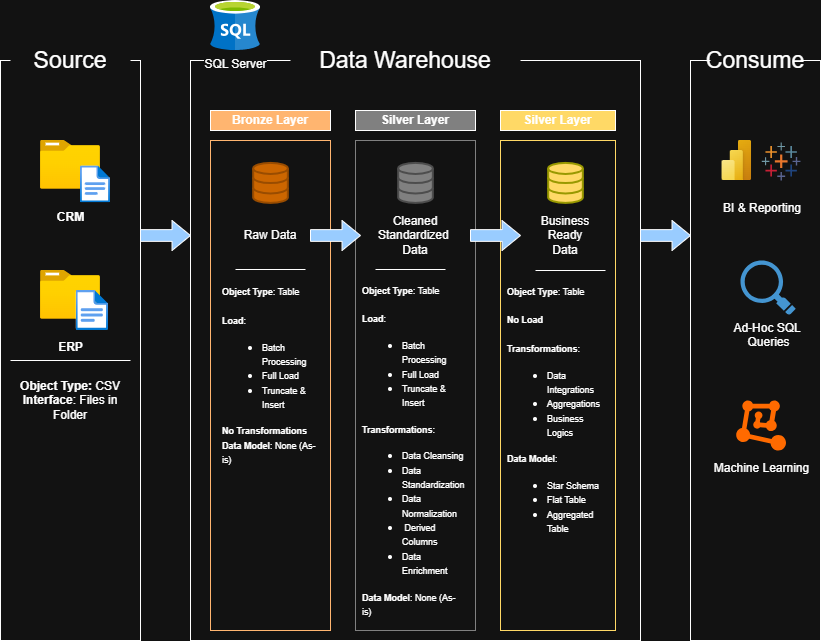

The diagram above was exported from draw.io. Its source (the exported page's mxGraphModel, read from the mxfile embedded in the PNG):
<mxGraphModel dx="1389" dy="835" grid="1" gridSize="10" guides="1" tooltips="1" connect="1" arrows="1" fold="1" page="1" pageScale="1" pageWidth="850" pageHeight="1100" math="0" shadow="0">
  <root>
    <mxCell id="0" />
    <mxCell id="1" parent="0" />
    <mxCell id="x6HBWGZqbggS8Ydn5rsP-5" value="" style="rounded=0;whiteSpace=wrap;html=1;fillStyle=auto;" parent="1" vertex="1">
      <mxGeometry x="20" y="80" width="140" height="580" as="geometry" />
    </mxCell>
    <mxCell id="x6HBWGZqbggS8Ydn5rsP-6" value="&lt;font style=&quot;font-size: 23px;&quot;&gt;Source&lt;/font&gt;" style="rounded=0;whiteSpace=wrap;html=1;strokeColor=none;fillStyle=auto;" parent="1" vertex="1">
      <mxGeometry x="30" y="50" width="120" height="60" as="geometry" />
    </mxCell>
    <mxCell id="x6HBWGZqbggS8Ydn5rsP-7" value="" style="rounded=0;whiteSpace=wrap;html=1;" parent="1" vertex="1">
      <mxGeometry x="210" y="80" width="450" height="580" as="geometry" />
    </mxCell>
    <mxCell id="x6HBWGZqbggS8Ydn5rsP-9" value="&lt;font style=&quot;font-size: 23px;&quot;&gt;Data Warehouse&lt;/font&gt;" style="rounded=0;whiteSpace=wrap;html=1;strokeColor=none;fillStyle=auto;" parent="1" vertex="1">
      <mxGeometry x="310" y="50" width="230" height="60" as="geometry" />
    </mxCell>
    <mxCell id="x6HBWGZqbggS8Ydn5rsP-11" value="" style="rounded=0;whiteSpace=wrap;html=1;" parent="1" vertex="1">
      <mxGeometry x="710" y="80" width="130" height="580" as="geometry" />
    </mxCell>
    <mxCell id="x6HBWGZqbggS8Ydn5rsP-12" value="&lt;font style=&quot;font-size: 23px;&quot;&gt;Consume&lt;/font&gt;" style="rounded=0;whiteSpace=wrap;html=1;strokeColor=none;fillStyle=auto;" parent="1" vertex="1">
      <mxGeometry x="730" y="50" width="90" height="60" as="geometry" />
    </mxCell>
    <mxCell id="x6HBWGZqbggS8Ydn5rsP-13" value="&lt;b&gt;Bronze Layer&lt;/b&gt;" style="rounded=0;whiteSpace=wrap;html=1;fillColor=#FFB570;" parent="1" vertex="1">
      <mxGeometry x="230" y="130" width="120" height="20" as="geometry" />
    </mxCell>
    <mxCell id="x6HBWGZqbggS8Ydn5rsP-14" value="" style="rounded=0;whiteSpace=wrap;html=1;fillColor=none;fillStyle=solid;strokeColor=#FFB570;" parent="1" vertex="1">
      <mxGeometry x="230" y="160" width="120" height="490" as="geometry" />
    </mxCell>
    <mxCell id="x6HBWGZqbggS8Ydn5rsP-15" value="&lt;b&gt;Silver Layer&lt;/b&gt;" style="rounded=0;whiteSpace=wrap;html=1;fillColor=#808080;" parent="1" vertex="1">
      <mxGeometry x="375" y="130" width="120" height="20" as="geometry" />
    </mxCell>
    <mxCell id="x6HBWGZqbggS8Ydn5rsP-16" value="&lt;span style=&quot;color: rgba(0, 0, 0, 0); font-family: monospace; font-size: 0px; text-align: start; text-wrap-mode: nowrap;&quot;&gt;%3CmxGraphModel%3E%3Croot%3E%3CmxCell%20id%3D%220%22%2F%3E%3CmxCell%20id%3D%221%22%20parent%3D%220%22%2F%3E%3CmxCell%20id%3D%222%22%20value%3D%22%22%20style%3D%22html%3D1%3BverticalLabelPosition%3Dbottom%3Balign%3Dcenter%3BlabelBackgroundColor%3D%23ffffff%3BverticalAlign%3Dtop%3BstrokeWidth%3D2%3BstrokeColor%3D%230080F0%3Bshadow%3D0%3Bdashed%3D0%3Bshape%3Dmxgraph.ios7.icons.data%3B%22%20vertex%3D%221%22%20parent%3D%221%22%3E%3CmxGeometry%20x%3D%22272.67%22%20y%3D%22240%22%20width%3D%2234.66%22%20height%3D%2240%22%20as%3D%22geometry%22%2F%3E%3C%2FmxCell%3E%3C%2Froot%3E%3C%2FmxGraphModel%3E&lt;/span&gt;" style="rounded=0;whiteSpace=wrap;html=1;fillColor=default;strokeColor=#808080;" parent="1" vertex="1">
      <mxGeometry x="375" y="160" width="120" height="490" as="geometry" />
    </mxCell>
    <mxCell id="x6HBWGZqbggS8Ydn5rsP-17" value="&lt;b&gt;Silver Layer&lt;/b&gt;" style="rounded=0;whiteSpace=wrap;html=1;fillColor=#FFD966;" parent="1" vertex="1">
      <mxGeometry x="520" y="130" width="115" height="20" as="geometry" />
    </mxCell>
    <mxCell id="x6HBWGZqbggS8Ydn5rsP-18" value="" style="rounded=0;whiteSpace=wrap;html=1;fillColor=none;strokeColor=#FFD966;" parent="1" vertex="1">
      <mxGeometry x="520" y="160" width="115" height="490" as="geometry" />
    </mxCell>
    <mxCell id="x6HBWGZqbggS8Ydn5rsP-25" value="" style="group" parent="1" vertex="1" connectable="0">
      <mxGeometry x="60" y="160" width="70" height="62.400000000000006" as="geometry" />
    </mxCell>
    <mxCell id="x6HBWGZqbggS8Ydn5rsP-19" value="&lt;div&gt;&lt;b&gt;&lt;br&gt;&lt;/b&gt;&lt;/div&gt;&lt;b&gt;CRM&lt;/b&gt;" style="image;aspect=fixed;html=1;points=[];align=center;fontSize=12;image=img/lib/azure2/general/Folder_Blank.svg;" parent="x6HBWGZqbggS8Ydn5rsP-25" vertex="1">
      <mxGeometry width="59.93" height="48.64" as="geometry" />
    </mxCell>
    <mxCell id="x6HBWGZqbggS8Ydn5rsP-20" value="" style="image;aspect=fixed;html=1;points=[];align=center;fontSize=12;image=img/lib/azure2/general/File.svg;" parent="x6HBWGZqbggS8Ydn5rsP-25" vertex="1">
      <mxGeometry x="40" y="25.44" width="30" height="36.96" as="geometry" />
    </mxCell>
    <mxCell id="x6HBWGZqbggS8Ydn5rsP-26" value="" style="group" parent="1" vertex="1" connectable="0">
      <mxGeometry x="60" y="290" width="68.04999999999998" height="60" as="geometry" />
    </mxCell>
    <mxCell id="x6HBWGZqbggS8Ydn5rsP-27" value="&lt;div&gt;&lt;b&gt;&lt;br&gt;&lt;/b&gt;&lt;/div&gt;&lt;div&gt;&lt;b&gt;ERP&lt;/b&gt;&lt;/div&gt;" style="image;aspect=fixed;html=1;points=[];align=center;fontSize=12;image=img/lib/azure2/general/Folder_Blank.svg;" parent="x6HBWGZqbggS8Ydn5rsP-26" vertex="1">
      <mxGeometry width="59.93" height="48.64" as="geometry" />
    </mxCell>
    <mxCell id="x6HBWGZqbggS8Ydn5rsP-28" value="" style="image;aspect=fixed;html=1;points=[];align=center;fontSize=12;image=img/lib/azure2/general/File.svg;" parent="x6HBWGZqbggS8Ydn5rsP-26" vertex="1">
      <mxGeometry x="35.58" y="20" width="32.47" height="40" as="geometry" />
    </mxCell>
    <mxCell id="x6HBWGZqbggS8Ydn5rsP-31" value="&lt;b&gt;Object Type: &lt;/b&gt;CSV&lt;div&gt;&lt;b&gt;Interface&lt;/b&gt;: Files in Folder&lt;/div&gt;" style="rounded=0;whiteSpace=wrap;html=1;strokeColor=none;" parent="1" vertex="1">
      <mxGeometry x="30" y="390" width="120" height="60" as="geometry" />
    </mxCell>
    <mxCell id="x6HBWGZqbggS8Ydn5rsP-33" value="" style="endArrow=none;html=1;rounded=0;" parent="1" edge="1">
      <mxGeometry width="50" height="50" relative="1" as="geometry">
        <mxPoint x="30" y="380" as="sourcePoint" />
        <mxPoint x="150" y="380" as="targetPoint" />
      </mxGeometry>
    </mxCell>
    <mxCell id="x6HBWGZqbggS8Ydn5rsP-34" value="" style="html=1;verticalLabelPosition=bottom;align=center;labelBackgroundColor=#ffffff;verticalAlign=top;strokeWidth=2;strokeColor=#994C00;shadow=0;dashed=0;shape=mxgraph.ios7.icons.data;fillColor=#CC6600;" parent="1" vertex="1">
      <mxGeometry x="272.67" y="182.4" width="34.66" height="40" as="geometry" />
    </mxCell>
    <mxCell id="x6HBWGZqbggS8Ydn5rsP-35" value="" style="html=1;verticalLabelPosition=bottom;align=center;labelBackgroundColor=#ffffff;verticalAlign=top;strokeWidth=2;strokeColor=#4D4D4D;shadow=0;dashed=0;shape=mxgraph.ios7.icons.data;fillColor=#808080;" parent="1" vertex="1">
      <mxGeometry x="417.67" y="182.4" width="34.66" height="40" as="geometry" />
    </mxCell>
    <mxCell id="x6HBWGZqbggS8Ydn5rsP-36" value="" style="html=1;verticalLabelPosition=bottom;align=center;labelBackgroundColor=#ffffff;verticalAlign=top;strokeWidth=2;strokeColor=#999900;shadow=0;dashed=0;shape=mxgraph.ios7.icons.data;fillColor=#FFD966;" parent="1" vertex="1">
      <mxGeometry x="567.67" y="182.4" width="34.66" height="40" as="geometry" />
    </mxCell>
    <mxCell id="x6HBWGZqbggS8Ydn5rsP-39" value="" style="shape=singleArrow;whiteSpace=wrap;html=1;fillColor=#99CCFF;arrowWidth=0.39142892020089165;arrowSize=0.36964329310825905;" parent="1" vertex="1">
      <mxGeometry x="330" y="240" width="50" height="30" as="geometry" />
    </mxCell>
    <mxCell id="x6HBWGZqbggS8Ydn5rsP-42" value="Raw Data" style="text;html=1;align=center;verticalAlign=middle;whiteSpace=wrap;rounded=0;" parent="1" vertex="1">
      <mxGeometry x="260" y="240" width="60" height="30" as="geometry" />
    </mxCell>
    <mxCell id="x6HBWGZqbggS8Ydn5rsP-43" value="Cleaned Standardized&amp;nbsp;&lt;div&gt;Data&lt;/div&gt;" style="text;html=1;align=center;verticalAlign=middle;whiteSpace=wrap;rounded=0;" parent="1" vertex="1">
      <mxGeometry x="405" y="240" width="60" height="30" as="geometry" />
    </mxCell>
    <mxCell id="x6HBWGZqbggS8Ydn5rsP-44" value="Business Ready Data" style="text;html=1;align=center;verticalAlign=middle;whiteSpace=wrap;rounded=0;" parent="1" vertex="1">
      <mxGeometry x="555" y="240" width="60" height="30" as="geometry" />
    </mxCell>
    <mxCell id="x6HBWGZqbggS8Ydn5rsP-45" value="" style="endArrow=none;html=1;rounded=0;" parent="1" edge="1">
      <mxGeometry width="50" height="50" relative="1" as="geometry">
        <mxPoint x="255" y="289" as="sourcePoint" />
        <mxPoint x="325" y="289" as="targetPoint" />
      </mxGeometry>
    </mxCell>
    <mxCell id="x6HBWGZqbggS8Ydn5rsP-46" value="" style="endArrow=none;html=1;rounded=0;" parent="1" edge="1">
      <mxGeometry width="50" height="50" relative="1" as="geometry">
        <mxPoint x="395" y="289" as="sourcePoint" />
        <mxPoint x="465" y="289" as="targetPoint" />
      </mxGeometry>
    </mxCell>
    <mxCell id="x6HBWGZqbggS8Ydn5rsP-47" value="" style="endArrow=none;html=1;rounded=0;" parent="1" edge="1">
      <mxGeometry width="50" height="50" relative="1" as="geometry">
        <mxPoint x="555" y="290" as="sourcePoint" />
        <mxPoint x="625" y="290" as="targetPoint" />
      </mxGeometry>
    </mxCell>
    <mxCell id="x6HBWGZqbggS8Ydn5rsP-48" value="&lt;font style=&quot;font-size: 9px;&quot;&gt;&lt;b style=&quot;&quot;&gt;Object Type&lt;/b&gt;: Table&lt;/font&gt;&lt;div&gt;&lt;font style=&quot;font-size: 9px;&quot;&gt;&lt;br&gt;&lt;/font&gt;&lt;/div&gt;&lt;div&gt;&lt;font style=&quot;font-size: 9px;&quot;&gt;&lt;b&gt;Load&lt;/b&gt;:&lt;/font&gt;&lt;/div&gt;&lt;ul&gt;&lt;li&gt;&lt;span style=&quot;background-color: transparent; color: light-dark(rgb(0, 0, 0), rgb(255, 255, 255));&quot;&gt;&lt;font style=&quot;font-size: 9px;&quot;&gt;Batch Processing&lt;/font&gt;&lt;/span&gt;&lt;/li&gt;&lt;li&gt;&lt;span style=&quot;background-color: transparent; color: light-dark(rgb(0, 0, 0), rgb(255, 255, 255));&quot;&gt;&lt;font style=&quot;font-size: 9px;&quot;&gt;Full Load&lt;/font&gt;&lt;/span&gt;&lt;/li&gt;&lt;li&gt;&lt;span style=&quot;background-color: transparent; color: light-dark(rgb(0, 0, 0), rgb(255, 255, 255));&quot;&gt;&lt;font style=&quot;font-size: 9px;&quot;&gt;Truncate &amp;amp; Insert&lt;/font&gt;&lt;/span&gt;&lt;/li&gt;&lt;/ul&gt;&lt;div&gt;&lt;font style=&quot;font-size: 9px;&quot;&gt;&lt;b&gt;No Transformations&lt;/b&gt;&lt;/font&gt;&lt;/div&gt;&lt;div&gt;&lt;font style=&quot;font-size: 9px;&quot;&gt;&lt;b style=&quot;&quot;&gt;Data Model&lt;/b&gt;: None (As-is)&lt;/font&gt;&lt;/div&gt;" style="text;html=1;align=left;verticalAlign=middle;whiteSpace=wrap;rounded=0;" parent="1" vertex="1">
      <mxGeometry x="240" y="300" width="100" height="190" as="geometry" />
    </mxCell>
    <mxCell id="x6HBWGZqbggS8Ydn5rsP-49" value="&lt;font style=&quot;font-size: 9px;&quot;&gt;&lt;b&gt;Object Type&lt;/b&gt;: Table&lt;/font&gt;&lt;div&gt;&lt;font style=&quot;font-size: 9px;&quot;&gt;&lt;br&gt;&lt;/font&gt;&lt;/div&gt;&lt;div&gt;&lt;font style=&quot;font-size: 9px;&quot;&gt;&lt;b&gt;Load&lt;/b&gt;:&lt;/font&gt;&lt;/div&gt;&lt;div&gt;&lt;ul&gt;&lt;li&gt;&lt;span style=&quot;background-color: transparent; color: light-dark(rgb(0, 0, 0), rgb(255, 255, 255));&quot;&gt;&lt;font style=&quot;font-size: 9px;&quot;&gt;Batch Processing&lt;/font&gt;&lt;/span&gt;&lt;/li&gt;&lt;li&gt;&lt;font style=&quot;font-size: 9px;&quot;&gt;Full Load&lt;/font&gt;&lt;/li&gt;&lt;li&gt;&lt;font style=&quot;font-size: 9px;&quot;&gt;Truncate &amp;amp; Insert&lt;/font&gt;&lt;/li&gt;&lt;/ul&gt;&lt;font style=&quot;font-size: 9px;&quot;&gt;&lt;b&gt;Transformations&lt;/b&gt;:&lt;/font&gt;&lt;/div&gt;&lt;div&gt;&lt;ul&gt;&lt;li&gt;&lt;font style=&quot;font-size: 9px;&quot;&gt;Data Cleansing&lt;/font&gt;&lt;/li&gt;&lt;li&gt;&lt;font style=&quot;font-size: 9px;&quot;&gt;Data Standardization&lt;/font&gt;&lt;/li&gt;&lt;li&gt;&lt;font style=&quot;font-size: 9px;&quot;&gt;Data Normalization&lt;/font&gt;&lt;/li&gt;&lt;li&gt;&lt;font style=&quot;font-size: 9px;&quot;&gt;&amp;nbsp;Derived Columns&lt;/font&gt;&lt;/li&gt;&lt;li&gt;&lt;font style=&quot;font-size: 9px;&quot;&gt;Data Enrichment&lt;/font&gt;&lt;/li&gt;&lt;/ul&gt;&lt;/div&gt;&lt;div&gt;&lt;font style=&quot;font-size: 9px;&quot;&gt;&lt;b&gt;Data Model&lt;/b&gt;: None (As-is)&lt;/font&gt;&lt;/div&gt;" style="text;html=1;align=left;verticalAlign=middle;whiteSpace=wrap;rounded=0;" parent="1" vertex="1">
      <mxGeometry x="380" y="300" width="90" height="340" as="geometry" />
    </mxCell>
    <mxCell id="x6HBWGZqbggS8Ydn5rsP-50" value="" style="shape=singleArrow;whiteSpace=wrap;html=1;fillColor=#99CCFF;arrowWidth=0.39142892020089165;arrowSize=0.36964329310825905;" parent="1" vertex="1">
      <mxGeometry x="490" y="240" width="50" height="30" as="geometry" />
    </mxCell>
    <mxCell id="x6HBWGZqbggS8Ydn5rsP-51" value="" style="shape=singleArrow;whiteSpace=wrap;html=1;fillColor=#99CCFF;arrowWidth=0.39142892020089165;arrowSize=0.36964329310825905;" parent="1" vertex="1">
      <mxGeometry x="160" y="240" width="50" height="30" as="geometry" />
    </mxCell>
    <mxCell id="x6HBWGZqbggS8Ydn5rsP-52" value="" style="shape=singleArrow;whiteSpace=wrap;html=1;fillColor=#99CCFF;arrowWidth=0.39142892020089165;arrowSize=0.36964329310825905;" parent="1" vertex="1">
      <mxGeometry x="660" y="240" width="50" height="30" as="geometry" />
    </mxCell>
    <mxCell id="x6HBWGZqbggS8Ydn5rsP-53" value="&lt;font style=&quot;font-size: 9px;&quot;&gt;&lt;b style=&quot;&quot;&gt;Object Type&lt;/b&gt;: Table&lt;/font&gt;&lt;div&gt;&lt;font style=&quot;font-size: 9px;&quot;&gt;&lt;br&gt;&lt;/font&gt;&lt;div&gt;&lt;font style=&quot;font-size: 9px;&quot;&gt;&lt;b&gt;No Load&lt;/b&gt;&lt;/font&gt;&lt;/div&gt;&lt;div&gt;&lt;font style=&quot;font-size: 9px;&quot;&gt;&lt;b&gt;&lt;br&gt;&lt;/b&gt;&lt;/font&gt;&lt;div&gt;&lt;font style=&quot;font-size: 9px;&quot;&gt;&lt;b&gt;Transformations&lt;/b&gt;:&lt;/font&gt;&lt;/div&gt;&lt;div&gt;&lt;ul&gt;&lt;li&gt;&lt;font style=&quot;font-size: 9px;&quot;&gt;Data Integrations&lt;/font&gt;&lt;/li&gt;&lt;li&gt;&lt;font style=&quot;font-size: 9px;&quot;&gt;Aggregations&lt;/font&gt;&lt;/li&gt;&lt;li&gt;&lt;font style=&quot;font-size: 9px;&quot;&gt;Business Logics&lt;/font&gt;&lt;/li&gt;&lt;/ul&gt;&lt;/div&gt;&lt;div&gt;&lt;font style=&quot;font-size: 9px;&quot;&gt;&lt;b&gt;Data Model&lt;/b&gt;:&lt;/font&gt;&lt;/div&gt;&lt;/div&gt;&lt;/div&gt;&lt;div&gt;&lt;ul&gt;&lt;li&gt;&lt;font style=&quot;font-size: 9px;&quot;&gt;Star Schema&lt;br&gt;&lt;/font&gt;&lt;/li&gt;&lt;li&gt;&lt;font style=&quot;font-size: 9px;&quot;&gt;Flat Table&lt;/font&gt;&lt;/li&gt;&lt;li&gt;&lt;font style=&quot;font-size: 9px;&quot;&gt;Aggregated Table&lt;/font&gt;&lt;/li&gt;&lt;/ul&gt;&lt;/div&gt;" style="text;html=1;align=left;verticalAlign=middle;whiteSpace=wrap;rounded=0;" parent="1" vertex="1">
      <mxGeometry x="525" y="290" width="90" height="290" as="geometry" />
    </mxCell>
    <mxCell id="x6HBWGZqbggS8Ydn5rsP-56" value="" style="group" parent="1" vertex="1" connectable="0">
      <mxGeometry x="741.22" y="160" width="78.77999999999997" height="42" as="geometry" />
    </mxCell>
    <mxCell id="x6HBWGZqbggS8Ydn5rsP-54" value="&lt;div&gt;&lt;br&gt;&lt;/div&gt;BI &amp;amp; Reporting" style="image;aspect=fixed;html=1;points=[];align=left;fontSize=12;image=img/lib/azure2/power_platform/PowerBI.svg;" parent="x6HBWGZqbggS8Ydn5rsP-56" vertex="1">
      <mxGeometry width="30" height="40" as="geometry" />
    </mxCell>
    <mxCell id="x6HBWGZqbggS8Ydn5rsP-55" value="" style="verticalLabelPosition=bottom;aspect=fixed;html=1;shape=mxgraph.salesforce.analytics;" parent="x6HBWGZqbggS8Ydn5rsP-56" vertex="1">
      <mxGeometry x="40" y="2" width="38.78" height="38" as="geometry" />
    </mxCell>
    <mxCell id="x6HBWGZqbggS8Ydn5rsP-58" value="&lt;span style=&quot;background-color: light-dark(#ffffff, var(--ge-dark-color, #121212));&quot;&gt;Ad-Hoc SQL&amp;nbsp;&lt;/span&gt;&lt;div&gt;&lt;span style=&quot;background-color: light-dark(#ffffff, var(--ge-dark-color, #121212));&quot;&gt;Queries&lt;/span&gt;&lt;/div&gt;" style="shadow=0;dashed=0;html=1;strokeColor=none;fillColor=#4495D1;labelPosition=center;verticalLabelPosition=bottom;verticalAlign=top;align=center;outlineConnect=0;shape=mxgraph.veeam.magnifying_glass;pointerEvents=1;" parent="1" vertex="1">
      <mxGeometry x="760" y="280" width="55.2" height="54.4" as="geometry" />
    </mxCell>
    <mxCell id="b6YPXpvVa40JsigQi0v--1" value="&lt;div&gt;&lt;br&gt;&lt;/div&gt;&lt;div&gt;&lt;br&gt;&lt;/div&gt;&lt;div&gt;&lt;br&gt;&lt;/div&gt;&lt;div&gt;&lt;br&gt;&lt;/div&gt;&lt;div&gt;&lt;br&gt;&lt;/div&gt;&lt;div&gt;&lt;br&gt;&lt;/div&gt;&lt;div&gt;Machine Learning&lt;/div&gt;" style="points=[];aspect=fixed;html=1;align=center;shadow=0;dashed=0;fillColor=#FF6A00;strokeColor=none;shape=mxgraph.alibaba_cloud.machine_learning;" vertex="1" parent="1">
      <mxGeometry x="755.7099999999999" y="420" width="49.8" height="50.099999999999994" as="geometry" />
    </mxCell>
    <mxCell id="b6YPXpvVa40JsigQi0v--2" value="SQL Server" style="image;sketch=0;aspect=fixed;html=1;points=[];align=center;fontSize=12;image=img/lib/mscae/dep/SQL_Server_Stretch_DB.svg;" vertex="1" parent="1">
      <mxGeometry x="230" y="20" width="50" height="50" as="geometry" />
    </mxCell>
  </root>
</mxGraphModel>